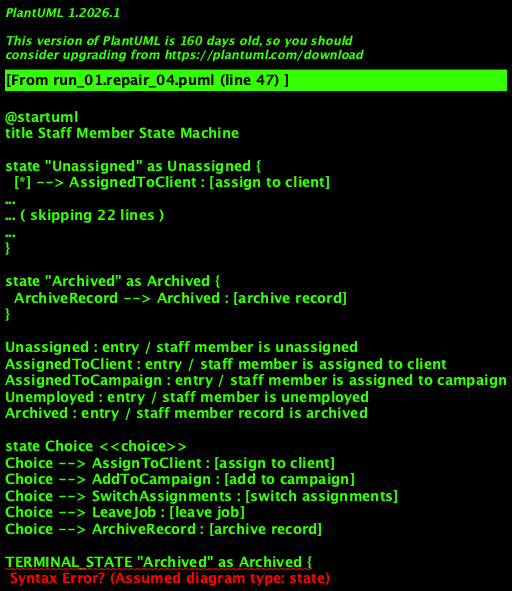

The diagram above was rendered by PlantUML. Its source (embedded in the PNG):
@startuml
title Staff Member State Machine

state "Unassigned" as Unassigned {
  [*] --> AssignedToClient : [assign to client]
  AssignedToClient --> AssignedToClient : [assigned to client]
  AssignedToClient --> AddToCampaign : [add to campaign]
  AddToCampaign --> AssignedToCampaign : [assigned to campaign]
}

state "Assigned to client" as AssignedToClient {
  AssignedToClient --> SwitchAssignments : [switch assignments]
  SwitchAssignments --> Unassigned : [switch to unassigned]
  SwitchAssignments --> AssignedToCampaign : [switch to campaign]
  AssignedToClient --> LeaveJob : [leave job]
}

state "Assigned to campaign" as AssignedToCampaign {
  AssignedToCampaign --> SwitchAssignments : [switch assignments]
  SwitchAssignments --> Unassigned : [switch to unassigned]
  SwitchAssignments --> AssignedToClient : [switch to client]
  AssignedToCampaign --> LeaveJob : [leave job]
}

state "Unemployed" as Unemployed {
  LeaveJob --> Unemployed : [leave job]
  Unemployed --> ArchiveRecord : [archive record]
}

state "Archived" as Archived {
  ArchiveRecord --> Archived : [archive record]
}

Unassigned : entry / staff member is unassigned
AssignedToClient : entry / staff member is assigned to client
AssignedToCampaign : entry / staff member is assigned to campaign
Unemployed : entry / staff member is unemployed
Archived : entry / staff member record is archived

state Choice <<choice>>
Choice --> AssignToClient : [assign to client]
Choice --> AddToCampaign : [add to campaign]
Choice --> SwitchAssignments : [switch assignments]
Choice --> LeaveJob : [leave job]
Choice --> ArchiveRecord : [archive record]

TERMINAL_STATE "Archived" as Archived {
  [*] --> Archived : COMPLETION_EVENT
}

AssignedToClient --> Unemployed : leave job
AssignedToCampaign --> Unemployed : leave job

@enduml